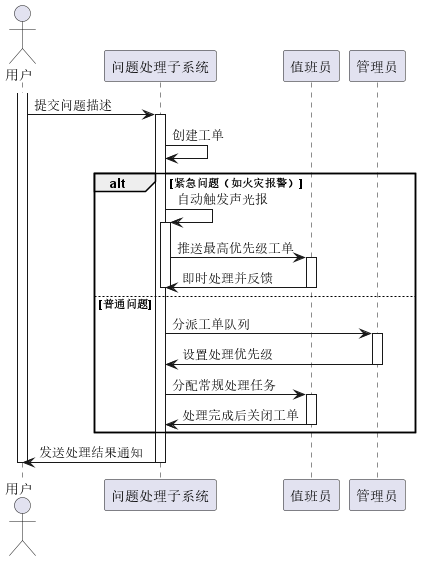

The diagram above was rendered by PlantUML. Its source (embedded in the PNG):
@startuml 问题处理时序图
actor 用户
participant "问题处理子系统" as 问题
participant "值班员" as 值班员
participant "管理员" as 管理员

activate 用户
用户 -> 问题: 提交问题描述
activate 问题
  问题 -> 问题: 创建工单

  alt 紧急问题（如火灾报警）
    问题 -> 问题: 自动触发声光报
    activate 问题
    问题 -> 值班员: 推送最高优先级工单
    activate 值班员
      值班员 -> 问题: 即时处理并反馈
    deactivate 值班员
    deactivate 问题
  else 普通问题
    问题 -> 管理员: 分派工单队列
    activate 管理员
      管理员 -> 问题: 设置处理优先级
    deactivate 管理员
    问题 -> 值班员: 分配常规处理任务
    activate 值班员
      值班员 -> 问题: 处理完成后关闭工单
    deactivate 值班员
  end
  问题 -> 用户: 发送处理结果通知
deactivate 问题
deactivate 用户
@enduml